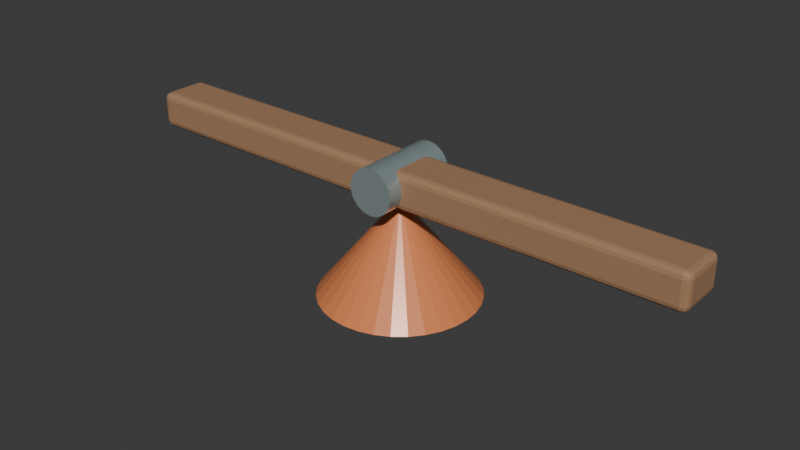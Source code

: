 # Source: lever.blend  (saved by Blender 5.2.45; exported with 4.5.12 LTS)
import bpy
from mathutils import Matrix  # noqa: F401  (used for matrix-valued properties, if any)

bpy.ops.wm.read_factory_settings(use_empty=True)
scene = bpy.context.scene
scene.name = 'Scene'

# ---- collections
col_collection = bpy.data.collections.new('Collection'); scene.collection.children.link(col_collection)

# ---- materials (node trees are filled in below, after node groups)
mat_pl_lever_beam_mat = bpy.data.materials.new('PL_Lever_Beam_mat')
mat_pl_lever_beam_mat.diffuse_color = (0.39, 0.22, 0.12, 1.0)
mat_pl_fulcrum_mat = bpy.data.materials.new('PL_Fulcrum_mat')
mat_pl_fulcrum_mat.diffuse_color = (0.78, 0.25, 0.09, 1.0)
mat_pl_pivot_pin_mat = bpy.data.materials.new('PL_Pivot_Pin_mat')
mat_pl_pivot_pin_mat.diffuse_color = (0.35, 0.43, 0.44, 1.0)

# ---- material node trees
mat_pl_lever_beam_mat.use_nodes = True; mat_pl_lever_beam_mat.node_tree.nodes.clear()
_N = mat_pl_lever_beam_mat.node_tree.nodes; _L = mat_pl_lever_beam_mat.node_tree.links
n0 = _N.new('ShaderNodeBsdfPrincipled'); n0.name = 'Principled BSDF'; n0.location = (-200, 100)
n0.inputs[0].default_value = (0.39, 0.22, 0.12, 1.0)
n0.inputs[2].default_value = 0.42
n0.inputs[10].default_value = 0.005
n1 = _N.new('ShaderNodeOutputMaterial'); n1.name = 'Material Output'; n1.location = (200, 100)
_L.new(n0.outputs[0], n1.inputs[0])
n1.is_active_output = True
mat_pl_fulcrum_mat.use_nodes = True; mat_pl_fulcrum_mat.node_tree.nodes.clear()
_N = mat_pl_fulcrum_mat.node_tree.nodes; _L = mat_pl_fulcrum_mat.node_tree.links
n0 = _N.new('ShaderNodeBsdfPrincipled'); n0.name = 'Principled BSDF'; n0.location = (-200, 100)
n0.inputs[0].default_value = (0.78, 0.25, 0.09, 1.0)
n0.inputs[1].default_value = 0.04
n0.inputs[2].default_value = 0.3
n0.inputs[10].default_value = 0.005
n1 = _N.new('ShaderNodeOutputMaterial'); n1.name = 'Material Output'; n1.location = (200, 100)
_L.new(n0.outputs[0], n1.inputs[0])
n1.is_active_output = True
mat_pl_pivot_pin_mat.use_nodes = True; mat_pl_pivot_pin_mat.node_tree.nodes.clear()
_N = mat_pl_pivot_pin_mat.node_tree.nodes; _L = mat_pl_pivot_pin_mat.node_tree.links
n0 = _N.new('ShaderNodeBsdfPrincipled'); n0.name = 'Principled BSDF'; n0.location = (-200, 100)
n0.inputs[0].default_value = (0.35, 0.43, 0.44, 1.0)
n0.inputs[1].default_value = 0.45
n0.inputs[2].default_value = 0.32
n0.inputs[10].default_value = 0.005
n1 = _N.new('ShaderNodeOutputMaterial'); n1.name = 'Material Output'; n1.location = (200, 100)
_L.new(n0.outputs[0], n1.inputs[0])
n1.is_active_output = True

# ---- world
world_world = bpy.data.worlds.new('World'); scene.world = world_world
world_world.use_nodes = True; world_world.node_tree.nodes.clear()
_N = world_world.node_tree.nodes; _L = world_world.node_tree.links
n0 = _N.new('ShaderNodeOutputWorld'); n0.name = 'World Output'; n0.location = (200, 100)
n1 = _N.new('ShaderNodeBackground'); n1.name = 'Background'; n1.location = (-200, 100)
n1.inputs[0].default_value = (0.05088, 0.05088, 0.05088, 1.0)
_L.new(n1.outputs[0], n0.inputs[0])
n0.is_active_output = True
world_world.color = (0.05088, 0.05088, 0.05088)
world_world.sun_shadow_jitter_overblur = 0.0

# ---- meshes
me_cube = bpy.data.meshes.new('Cube')
me_cube.from_pydata([(-1.271, -0.0812, -0.08), (-1.271, -0.11, -0.0512), (-1.3, -0.0812, -0.0512), (-1.271, -0.09558, -0.07615), (-1.286, -0.0812, -0.07615), (-1.285, -0.09497, -0.07242), (-1.286, -0.1062, -0.0512), (-1.271, -0.1062, -0.06558), (-1.285, -0.1024, -0.06497), (-1.296, -0.0812, -0.06558), (-1.296, -0.09558, -0.0512), (-1.292, -0.09497, -0.06497), (-1.271, -0.11, 0.0512), (-1.271, -0.0812, 0.08), (-1.3, -0.0812, 0.0512), (-1.271, -0.1062, 0.06558), (-1.286, -0.1062, 0.0512), (-1.285, -0.1024, 0.06497), (-1.286, -0.0812, 0.07615), (-1.271, -0.09558, 0.07615), (-1.285, -0.09497, 0.07242), (-1.296, -0.09558, 0.0512), (-1.296, -0.0812, 0.06558), (-1.292, -0.09497, 0.06497), (-1.271, 0.0812, -0.08), (-1.3, 0.0812, -0.0512), (-1.271, 0.11, -0.0512), (-1.286, 0.0812, -0.07615), (-1.271, 0.09558, -0.07615), (-1.285, 0.09497, -0.07242), (-1.296, 0.09558, -0.0512), (-1.296, 0.0812, -0.06558), (-1.292, 0.09497, -0.06497), (-1.271, 0.1062, -0.06558), (-1.286, 0.1062, -0.0512), (-1.285, 0.1024, -0.06497), (-1.271, 0.0812, 0.08), (-1.271, 0.11, 0.0512), (-1.3, 0.0812, 0.0512), (-1.271, 0.09558, 0.07615), (-1.286, 0.0812, 0.07615), (-1.285, 0.09497, 0.07242), (-1.286, 0.1062, 0.0512), (-1.271, 0.1062, 0.06558), (-1.285, 0.1024, 0.06497), (-1.296, 0.0812, 0.06558), (-1.296, 0.09558, 0.0512), (-1.292, 0.09497, 0.06497), (1.271, -0.0812, -0.08), (1.3, -0.0812, -0.0512), (1.271, -0.11, -0.0512), (1.286, -0.0812, -0.07615), (1.271, -0.09558, -0.07615), (1.285, -0.09497, -0.07242), (1.296, -0.09558, -0.0512), (1.296, -0.0812, -0.06558), (1.292, -0.09497, -0.06497), (1.271, -0.1062, -0.06558), (1.286, -0.1062, -0.0512), (1.285, -0.1024, -0.06497), (1.271, -0.0812, 0.08), (1.271, -0.11, 0.0512), (1.3, -0.0812, 0.0512), (1.271, -0.09558, 0.07615), (1.286, -0.0812, 0.07615), (1.285, -0.09497, 0.07242), (1.286, -0.1062, 0.0512), (1.271, -0.1062, 0.06558), (1.285, -0.1024, 0.06497), (1.296, -0.0812, 0.06558), (1.296, -0.09558, 0.0512), (1.292, -0.09497, 0.06497), (1.271, 0.0812, -0.08), (1.271, 0.11, -0.0512), (1.3, 0.0812, -0.0512), (1.271, 0.09558, -0.07615), (1.286, 0.0812, -0.07615), (1.285, 0.09497, -0.07242), (1.286, 0.1062, -0.0512), (1.271, 0.1062, -0.06558), (1.285, 0.1024, -0.06497), (1.296, 0.0812, -0.06558), (1.296, 0.09558, -0.0512), (1.292, 0.09497, -0.06497), (1.271, 0.0812, 0.08), (1.3, 0.0812, 0.0512), (1.271, 0.11, 0.0512), (1.286, 0.0812, 0.07615), (1.271, 0.09558, 0.07615), (1.285, 0.09497, 0.07242), (1.296, 0.09558, 0.0512), (1.296, 0.0812, 0.06558), (1.292, 0.09497, 0.06497), (1.271, 0.1062, 0.06558), (1.286, 0.1062, 0.0512), (1.285, 0.1024, 0.06497)], [], [(0, 3, 5, 4), (3, 7, 8, 5), (1, 6, 8, 7), (6, 10, 11, 8), (2, 9, 11, 10), (9, 4, 5, 11), (5, 8, 11), (12, 15, 17, 16), (15, 19, 20, 17), (13, 18, 20, 19), (18, 22, 23, 20), (14, 21, 23, 22), (21, 16, 17, 23), (17, 20, 23), (24, 27, 29, 28), (27, 31, 32, 29), (25, 30, 32, 31), (30, 34, 35, 32), (26, 33, 35, 34), (33, 28, 29, 35), (29, 32, 35), (36, 39, 41, 40), (39, 43, 44, 41), (37, 42, 44, 43), (42, 46, 47, 44), (38, 45, 47, 46), (45, 40, 41, 47), (41, 44, 47), (48, 51, 53, 52), (51, 55, 56, 53), (49, 54, 56, 55), (54, 58, 59, 56), (50, 57, 59, 58), (57, 52, 53, 59), (53, 56, 59), (60, 63, 65, 64), (63, 67, 68, 65), (61, 66, 68, 67), (66, 70, 71, 68), (62, 69, 71, 70), (69, 64, 65, 71), (65, 68, 71), (72, 75, 77, 76), (75, 79, 80, 77), (73, 78, 80, 79), (78, 82, 83, 80), (74, 81, 83, 82), (81, 76, 77, 83), (77, 80, 83), (84, 87, 89, 88), (87, 91, 92, 89), (85, 90, 92, 91), (90, 94, 95, 92), (86, 93, 95, 94), (93, 88, 89, 95), (89, 92, 95), (24, 0, 4, 27), (27, 4, 9, 31), (31, 9, 2, 25), (1, 12, 16, 6), (6, 16, 21, 10), (10, 21, 14, 2), (13, 36, 40, 18), (18, 40, 45, 22), (22, 45, 38, 14), (37, 26, 34, 42), (42, 34, 30, 46), (46, 30, 25, 38), (72, 24, 28, 75), (75, 28, 33, 79), (79, 33, 26, 73), (36, 84, 88, 39), (39, 88, 93, 43), (43, 93, 86, 37), (85, 74, 82, 90), (90, 82, 78, 94), (94, 78, 73, 86), (48, 72, 76, 51), (51, 76, 81, 55), (55, 81, 74, 49), (84, 60, 64, 87), (87, 64, 69, 91), (91, 69, 62, 85), (61, 50, 58, 66), (66, 58, 54, 70), (70, 54, 49, 62), (0, 48, 52, 3), (3, 52, 57, 7), (7, 57, 50, 1), (60, 13, 19, 63), (63, 19, 15, 67), (67, 15, 12, 61), (24, 72, 48, 0), (2, 14, 38, 25), (50, 61, 12, 1), (84, 36, 13, 60), (26, 37, 86, 73), (74, 85, 62, 49)])
_uv = me_cube.uv_layers.new(name='UVMap')
_uv.uv.foreach_set('vector', [0.1278, 0.7173, 0.1278, 0.7336, 0.1264, 0.7329, 0.1264, 0.7173, 0.1278, 0.7336, 0.1278, 0.75, 0.1264, 0.75, 0.1264, 0.7329, 0.42, 0.9972, 0.42, 1.0, 0.375, 0.9986, 0.375, 0.9972, 0.42, 0.0, 0.42, 0.01639, 0.375, 0.01708, 0.375, 0.0, 0.42, 0.03273, 0.375, 0.03273, 0.375, 0.01708, 0.42, 0.01639, 0.125, 0.7173, 0.1264, 0.7173, 0.1264, 0.7329, 0.125, 0.7329, 0.1264, 0.7329, 0.1264, 0.75, 0.125, 0.7329, 0.58, 0.9972, 0.6025, 0.9972, 0.6015, 1.0, 0.58, 1.0, 0.6025, 0.9972, 0.625, 0.9972, 0.625, 1.0, 0.6015, 1.0, 0.8722, 0.7173, 0.875, 0.7173, 0.875, 0.7329, 0.8722, 0.75, 0.625, 0.03273, 0.6025, 0.03273, 0.6015, 0.01708, 0.625, 0.01708, 0.58, 0.03273, 0.58, 0.01639, 0.6015, 0.01708, 0.6025, 0.03273, 0.58, 0.01639, 0.58, 0.0, 0.6015, 0.0, 0.6015, 0.01708, 0.6015, 0.0, 0.625, 0.01708, 0.6015, 0.01708, 0.1278, 0.5327, 0.1264, 0.5327, 0.1264, 0.5171, 0.1278, 0.5164, 0.1264, 0.5327, 0.125, 0.5327, 0.125, 0.5171, 0.1264, 0.5171, 0.42, 0.2173, 0.42, 0.2336, 0.375, 0.2329, 0.375, 0.2173, 0.42, 0.2336, 0.42, 0.2514, 0.375, 0.2514, 0.375, 0.2329, 0.42, 0.2528, 0.375, 0.2528, 0.375, 0.2514, 0.42, 0.2514, 0.1278, 0.5, 0.1278, 0.5164, 0.1264, 0.5171, 0.1264, 0.5, 0.1264, 0.5171, 0.125, 0.5171, 0.1264, 0.5, 0.8722, 0.5327, 0.8722, 0.5, 0.875, 0.5171, 0.875, 0.5327, 0.625, 0.2528, 0.6025, 0.2528, 0.6015, 0.2489, 0.625, 0.2386, 0.58, 0.2528, 0.58, 0.2514, 0.6015, 0.2489, 0.6025, 0.2528, 0.58, 0.2514, 0.58, 0.2336, 0.6015, 0.2329, 0.6015, 0.2489, 0.58, 0.2173, 0.6025, 0.2173, 0.6015, 0.2329, 0.58, 0.2336, 0.6025, 0.2173, 0.625, 0.2173, 0.625, 0.2386, 0.6015, 0.2329, 0.625, 0.2386, 0.6015, 0.2489, 0.6015, 0.2329, 0.3722, 0.7173, 0.3736, 0.7173, 0.3736, 0.7329, 0.3722, 0.7336, 0.3736, 0.7173, 0.3975, 0.7173, 0.3924, 0.7329, 0.3736, 0.7329, 0.42, 0.7173, 0.42, 0.7336, 0.3924, 0.7329, 0.3975, 0.7173, 0.42, 0.7336, 0.42, 0.7514, 0.3743, 0.7507, 0.3924, 0.7329, 0.42, 0.7528, 0.3736, 0.7514, 0.3743, 0.7507, 0.42, 0.7514, 0.3736, 0.7514, 0.3722, 0.7336, 0.3736, 0.7329, 0.3743, 0.7507, 0.3736, 0.7329, 0.3924, 0.7329, 0.3743, 0.7507, 0.6278, 0.7173, 0.6264, 0.7514, 0.6257, 0.7507, 0.6264, 0.7173, 0.6264, 0.7514, 0.6025, 0.7528, 0.6015, 0.7514, 0.6257, 0.7507, 0.58, 0.7528, 0.58, 0.7514, 0.6015, 0.7514, 0.6025, 0.7528, 0.58, 0.7514, 0.58, 0.7336, 0.6015, 0.7374, 0.6015, 0.7514, 0.58, 0.7173, 0.6025, 0.7173, 0.6015, 0.7374, 0.58, 0.7336, 0.6025, 0.7173, 0.6264, 0.7173, 0.6257, 0.7507, 0.6015, 0.7374, 0.6257, 0.7507, 0.6015, 0.7514, 0.6015, 0.7374, 0.3722, 0.5327, 0.3722, 0.5164, 0.3736, 0.5171, 0.3736, 0.5327, 0.3722, 0.5164, 0.3736, 0.4986, 0.3743, 0.4993, 0.3736, 0.5171, 0.42, 0.4972, 0.42, 0.4986, 0.3743, 0.4993, 0.3736, 0.4986, 0.42, 0.4986, 0.42, 0.5164, 0.3924, 0.5171, 0.3743, 0.4993, 0.42, 0.5327, 0.3975, 0.5327, 0.3924, 0.5171, 0.42, 0.5164, 0.3975, 0.5327, 0.3736, 0.5327, 0.3736, 0.5171, 0.3924, 0.5171, 0.3736, 0.5171, 0.3743, 0.4993, 0.3924, 0.5171, 0.6278, 0.5327, 0.6264, 0.5327, 0.6257, 0.4993, 0.6264, 0.4986, 0.6264, 0.5327, 0.6025, 0.5327, 0.6015, 0.5126, 0.6257, 0.4993, 0.58, 0.5327, 0.58, 0.5164, 0.6015, 0.5126, 0.6025, 0.5327, 0.58, 0.5164, 0.58, 0.4986, 0.6015, 0.4986, 0.6015, 0.5126, 0.58, 0.4972, 0.6025, 0.4972, 0.6015, 0.4986, 0.58, 0.4986, 0.6025, 0.4972, 0.6264, 0.4986, 0.6257, 0.4993, 0.6015, 0.4986, 0.6257, 0.4993, 0.6015, 0.5126, 0.6015, 0.4986, 0.1278, 0.5327, 0.1278, 0.7173, 0.1264, 0.7173, 0.1264, 0.5327, 0.1264, 0.5327, 0.1264, 0.7173, 0.125, 0.7173, 0.125, 0.5327, 0.375, 0.2173, 0.375, 0.03273, 0.42, 0.03273, 0.42, 0.2173, 0.42, 0.9972, 0.58, 0.9972, 0.58, 1.0, 0.42, 1.0, 0.42, 0.0, 0.58, 0.0, 0.58, 0.01639, 0.42, 0.01639, 0.42, 0.01639, 0.58, 0.01639, 0.58, 0.03273, 0.42, 0.03273, 0.8722, 0.7173, 0.8722, 0.5327, 0.875, 0.5327, 0.875, 0.7173, 0.625, 0.03273, 0.625, 0.2173, 0.6025, 0.2173, 0.6025, 0.03273, 0.6025, 0.03273, 0.6025, 0.2173, 0.58, 0.2173, 0.58, 0.03273, 0.58, 0.2528, 0.42, 0.2528, 0.42, 0.2514, 0.58, 0.2514, 0.58, 0.2514, 0.42, 0.2514, 0.42, 0.2336, 0.58, 0.2336, 0.58, 0.2336, 0.42, 0.2336, 0.42, 0.2173, 0.58, 0.2173, 0.3722, 0.5327, 0.1278, 0.5327, 0.1278, 0.5164, 0.3722, 0.5164, 0.3722, 0.5164, 0.1278, 0.5164, 0.1278, 0.5, 0.3736, 0.4986, 0.3736, 0.4986, 0.375, 0.2528, 0.42, 0.2528, 0.42, 0.4972, 0.8722, 0.5327, 0.6278, 0.5327, 0.6264, 0.4986, 0.8722, 0.5, 0.625, 0.2528, 0.6264, 0.4986, 0.6025, 0.4972, 0.6025, 0.2528, 0.6025, 0.2528, 0.6025, 0.4972, 0.58, 0.4972, 0.58, 0.2528, 0.58, 0.5327, 0.42, 0.5327, 0.42, 0.5164, 0.58, 0.5164, 0.58, 0.5164, 0.42, 0.5164, 0.42, 0.4986, 0.58, 0.4986, 0.58, 0.4986, 0.42, 0.4986, 0.42, 0.4972, 0.58, 0.4972, 0.3722, 0.7173, 0.3722, 0.5327, 0.3736, 0.5327, 0.3736, 0.7173, 0.3736, 0.7173, 0.3736, 0.5327, 0.3975, 0.5327, 0.3975, 0.7173, 0.3975, 0.7173, 0.3975, 0.5327, 0.42, 0.5327, 0.42, 0.7173, 0.6278, 0.5327, 0.6278, 0.7173, 0.6264, 0.7173, 0.6264, 0.5327, 0.6264, 0.5327, 0.6264, 0.7173, 0.6025, 0.7173, 0.6025, 0.5327, 0.6025, 0.5327, 0.6025, 0.7173, 0.58, 0.7173, 0.58, 0.5327, 0.58, 0.7528, 0.42, 0.7528, 0.42, 0.7514, 0.58, 0.7514, 0.58, 0.7514, 0.42, 0.7514, 0.42, 0.7336, 0.58, 0.7336, 0.58, 0.7336, 0.42, 0.7336, 0.42, 0.7173, 0.58, 0.7173, 0.1278, 0.7173, 0.3722, 0.7173, 0.3722, 0.7336, 0.1278, 0.7336, 0.1278, 0.7336, 0.3722, 0.7336, 0.3736, 0.7514, 0.1278, 0.75, 0.375, 0.9972, 0.3736, 0.7514, 0.42, 0.7528, 0.42, 0.9972, 0.6278, 0.7173, 0.8722, 0.7173, 0.8722, 0.75, 0.6264, 0.7514, 0.6264, 0.7514, 0.625, 0.9972, 0.6025, 0.9972, 0.6025, 0.7528, 0.6025, 0.7528, 0.6025, 0.9972, 0.58, 0.9972, 0.58, 0.7528, 0.1278, 0.5327, 0.3722, 0.5327, 0.3722, 0.7173, 0.1278, 0.7173, 0.42, 0.03273, 0.58, 0.03273, 0.58, 0.2173, 0.42, 0.2173, 0.42, 0.7528, 0.58, 0.7528, 0.58, 0.9972, 0.42, 0.9972, 0.6278, 0.5327, 0.8722, 0.5327, 0.8722, 0.7173, 0.6278, 0.7173, 0.42, 0.2528, 0.58, 0.2528, 0.58, 0.4972, 0.42, 0.4972, 0.42, 0.5327, 0.58, 0.5327, 0.58, 0.7173, 0.42, 0.7173])
me_cube.materials.append(mat_pl_lever_beam_mat)
me_cube.update()
me_cone = bpy.data.meshes.new('Cone')
me_cone.from_pydata([(0.0, 0.35, -0.2), (0.0, 0.03, 0.2), (0.06828, 0.3433, -0.2), (0.005853, 0.02942, 0.2), (0.1339, 0.3234, -0.2), (0.01148, 0.02772, 0.2), (0.1944, 0.291, -0.2), (0.01667, 0.02494, 0.2), (0.2475, 0.2475, -0.2), (0.02121, 0.02121, 0.2), (0.291, 0.1944, -0.2), (0.02494, 0.01667, 0.2), (0.3234, 0.1339, -0.2), (0.02772, 0.01148, 0.2), (0.3433, 0.06828, -0.2), (0.02942, 0.005853, 0.2), (0.35, 0.0, -0.2), (0.03, 0.0, 0.2), (0.3433, -0.06828, -0.2), (0.02942, -0.005853, 0.2), (0.3234, -0.1339, -0.2), (0.02772, -0.01148, 0.2), (0.291, -0.1944, -0.2), (0.02494, -0.01667, 0.2), (0.2475, -0.2475, -0.2), (0.02121, -0.02121, 0.2), (0.1944, -0.291, -0.2), (0.01667, -0.02494, 0.2), (0.1339, -0.3234, -0.2), (0.01148, -0.02772, 0.2), (0.06828, -0.3433, -0.2), (0.005853, -0.02942, 0.2), (0.0, -0.35, -0.2), (0.0, -0.03, 0.2), (-0.06828, -0.3433, -0.2), (-0.005853, -0.02942, 0.2), (-0.1339, -0.3234, -0.2), (-0.01148, -0.02772, 0.2), (-0.1944, -0.291, -0.2), (-0.01667, -0.02494, 0.2), (-0.2475, -0.2475, -0.2), (-0.02121, -0.02121, 0.2), (-0.291, -0.1944, -0.2), (-0.02494, -0.01667, 0.2), (-0.3234, -0.1339, -0.2), (-0.02772, -0.01148, 0.2), (-0.3433, -0.06828, -0.2), (-0.02942, -0.005853, 0.2), (-0.35, 0.0, -0.2), (-0.03, 0.0, 0.2), (-0.3433, 0.06828, -0.2), (-0.02942, 0.005853, 0.2), (-0.3234, 0.1339, -0.2), (-0.02772, 0.01148, 0.2), (-0.291, 0.1944, -0.2), (-0.02494, 0.01667, 0.2), (-0.2475, 0.2475, -0.2), (-0.02121, 0.02121, 0.2), (-0.1944, 0.291, -0.2), (-0.01667, 0.02494, 0.2), (-0.1339, 0.3234, -0.2), (-0.01148, 0.02772, 0.2), (-0.06828, 0.3433, -0.2), (-0.005853, 0.02942, 0.2)], [], [(0, 1, 3, 2), (2, 3, 5, 4), (4, 5, 7, 6), (6, 7, 9, 8), (8, 9, 11, 10), (10, 11, 13, 12), (12, 13, 15, 14), (14, 15, 17, 16), (16, 17, 19, 18), (18, 19, 21, 20), (20, 21, 23, 22), (22, 23, 25, 24), (24, 25, 27, 26), (26, 27, 29, 28), (28, 29, 31, 30), (30, 31, 33, 32), (32, 33, 35, 34), (34, 35, 37, 36), (36, 37, 39, 38), (38, 39, 41, 40), (40, 41, 43, 42), (42, 43, 45, 44), (44, 45, 47, 46), (46, 47, 49, 48), (48, 49, 51, 50), (50, 51, 53, 52), (52, 53, 55, 54), (54, 55, 57, 56), (56, 57, 59, 58), (58, 59, 61, 60), (3, 1, 63, 61, 59, 57, 55, 53, 51, 49, 47, 45, 43, 41, 39, 37, 35, 33, 31, 29, 27, 25, 23, 21, 19, 17, 15, 13, 11, 9, 7, 5), (60, 61, 63, 62), (62, 63, 1, 0), (0, 2, 4, 6, 8, 10, 12, 14, 16, 18, 20, 22, 24, 26, 28, 30, 32, 34, 36, 38, 40, 42, 44, 46, 48, 50, 52, 54, 56, 58, 60, 62)])
_uv = me_cone.uv_layers.new(name='UVMap')
_uv.uv.foreach_set('vector', [1.0, 0.5, 1.0, 1.0, 0.9688, 1.0, 0.9688, 0.5, 0.9688, 0.5, 0.9688, 1.0, 0.9375, 1.0, 0.9375, 0.5, 0.9375, 0.5, 0.9375, 1.0, 0.9062, 1.0, 0.9062, 0.5, 0.9062, 0.5, 0.9062, 1.0, 0.875, 1.0, 0.875, 0.5, 0.875, 0.5, 0.875, 1.0, 0.8438, 1.0, 0.8438, 0.5, 0.8438, 0.5, 0.8438, 1.0, 0.8125, 1.0, 0.8125, 0.5, 0.8125, 0.5, 0.8125, 1.0, 0.7812, 1.0, 0.7812, 0.5, 0.7812, 0.5, 0.7812, 1.0, 0.75, 1.0, 0.75, 0.5, 0.75, 0.5, 0.75, 1.0, 0.7188, 1.0, 0.7188, 0.5, 0.7188, 0.5, 0.7188, 1.0, 0.6875, 1.0, 0.6875, 0.5, 0.6875, 0.5, 0.6875, 1.0, 0.6562, 1.0, 0.6562, 0.5, 0.6562, 0.5, 0.6562, 1.0, 0.625, 1.0, 0.625, 0.5, 0.625, 0.5, 0.625, 1.0, 0.5938, 1.0, 0.5938, 0.5, 0.5938, 0.5, 0.5938, 1.0, 0.5625, 1.0, 0.5625, 0.5, 0.5625, 0.5, 0.5625, 1.0, 0.5312, 1.0, 0.5312, 0.5, 0.5312, 0.5, 0.5312, 1.0, 0.5, 1.0, 0.5, 0.5, 0.5, 0.5, 0.5, 1.0, 0.4688, 1.0, 0.4688, 0.5, 0.4688, 0.5, 0.4688, 1.0, 0.4375, 1.0, 0.4375, 0.5, 0.4375, 0.5, 0.4375, 1.0, 0.4062, 1.0, 0.4062, 0.5, 0.4062, 0.5, 0.4062, 1.0, 0.375, 1.0, 0.375, 0.5, 0.375, 0.5, 0.375, 1.0, 0.3438, 1.0, 0.3438, 0.5, 0.3438, 0.5, 0.3438, 1.0, 0.3125, 1.0, 0.3125, 0.5, 0.3125, 0.5, 0.3125, 1.0, 0.2812, 1.0, 0.2812, 0.5, 0.2812, 0.5, 0.2812, 1.0, 0.25, 1.0, 0.25, 0.5, 0.25, 0.5, 0.25, 1.0, 0.2188, 1.0, 0.2188, 0.5, 0.2188, 0.5, 0.2188, 1.0, 0.1875, 1.0, 0.1875, 0.5, 0.1875, 0.5, 0.1875, 1.0, 0.1562, 1.0, 0.1562, 0.5, 0.1562, 0.5, 0.1562, 1.0, 0.125, 1.0, 0.125, 0.5, 0.125, 0.5, 0.125, 1.0, 0.09375, 1.0, 0.09375, 0.5, 0.09375, 0.5, 0.09375, 1.0, 0.0625, 1.0, 0.0625, 0.5, 0.2968, 0.4854, 0.25, 0.49, 0.2032, 0.4854, 0.1582, 0.4717, 0.1167, 0.4496, 0.08029, 0.4197, 0.05045, 0.3833, 0.02827, 0.3418, 0.01461, 0.2968, 0.01, 0.25, 0.01461, 0.2032, 0.02827, 0.1582, 0.05045, 0.1167, 0.08029, 0.08029, 0.1167, 0.05045, 0.1582, 0.02827, 0.2032, 0.01461, 0.25, 0.01, 0.2968, 0.01461, 0.3418, 0.02827, 0.3833, 0.05045, 0.4197, 0.08029, 0.4496, 0.1167, 0.4717, 0.1582, 0.4854, 0.2032, 0.49, 0.25, 0.4854, 0.2968, 0.4717, 0.3418, 0.4496, 0.3833, 0.4197, 0.4197, 0.3833, 0.4496, 0.3418, 0.4717, 0.0625, 0.5, 0.0625, 1.0, 0.03125, 1.0, 0.03125, 0.5, 0.03125, 0.5, 0.03125, 1.0, 0.0, 1.0, 0.0, 0.5, 0.75, 0.49, 0.7968, 0.4854, 0.8418, 0.4717, 0.8833, 0.4496, 0.9197, 0.4197, 0.9496, 0.3833, 0.9717, 0.3418, 0.9854, 0.2968, 0.99, 0.25, 0.9854, 0.2032, 0.9717, 0.1582, 0.9496, 0.1167, 0.9197, 0.08029, 0.8833, 0.05045, 0.8418, 0.02827, 0.7968, 0.01461, 0.75, 0.01, 0.7032, 0.01461, 0.6582, 0.02827, 0.6167, 0.05045, 0.5803, 0.08029, 0.5504, 0.1167, 0.5283, 0.1582, 0.5146, 0.2032, 0.51, 0.25, 0.5146, 0.2968, 0.5283, 0.3418, 0.5504, 0.3833, 0.5803, 0.4197, 0.6167, 0.4496, 0.6582, 0.4717, 0.7032, 0.4854])
me_cone.materials.append(mat_pl_fulcrum_mat)
me_cone.update()
me_cylinder = bpy.data.meshes.new('Cylinder')
me_cylinder.from_pydata([(0.0, 0.18, 0.1), (0.0, -0.18, 0.1), (0.01951, 0.18, 0.09808), (0.01951, -0.18, 0.09808), (0.03827, 0.18, 0.09239), (0.03827, -0.18, 0.09239), (0.05556, 0.18, 0.08315), (0.05556, -0.18, 0.08315), (0.07071, 0.18, 0.07071), (0.07071, -0.18, 0.07071), (0.08315, 0.18, 0.05556), (0.08315, -0.18, 0.05556), (0.09239, 0.18, 0.03827), (0.09239, -0.18, 0.03827), (0.09808, 0.18, 0.01951), (0.09808, -0.18, 0.01951), (0.1, 0.18, 7.868e-09), (0.1, -0.18, -7.868e-09), (0.09808, 0.18, -0.01951), (0.09808, -0.18, -0.01951), (0.09239, 0.18, -0.03827), (0.09239, -0.18, -0.03827), (0.08315, 0.18, -0.05556), (0.08315, -0.18, -0.05556), (0.07071, 0.18, -0.07071), (0.07071, -0.18, -0.07071), (0.05556, 0.18, -0.08315), (0.05556, -0.18, -0.08315), (0.03827, 0.18, -0.09239), (0.03827, -0.18, -0.09239), (0.01951, 0.18, -0.09808), (0.01951, -0.18, -0.09808), (0.0, 0.18, -0.1), (0.0, -0.18, -0.1), (-0.01951, 0.18, -0.09808), (-0.01951, -0.18, -0.09808), (-0.03827, 0.18, -0.09239), (-0.03827, -0.18, -0.09239), (-0.05556, 0.18, -0.08315), (-0.05556, -0.18, -0.08315), (-0.07071, 0.18, -0.07071), (-0.07071, -0.18, -0.07071), (-0.08315, 0.18, -0.05556), (-0.08315, -0.18, -0.05556), (-0.09239, 0.18, -0.03827), (-0.09239, -0.18, -0.03827), (-0.09808, 0.18, -0.01951), (-0.09808, -0.18, -0.01951), (-0.1, 0.18, 7.868e-09), (-0.1, -0.18, -7.868e-09), (-0.09808, 0.18, 0.01951), (-0.09808, -0.18, 0.01951), (-0.09239, 0.18, 0.03827), (-0.09239, -0.18, 0.03827), (-0.08315, 0.18, 0.05556), (-0.08315, -0.18, 0.05556), (-0.07071, 0.18, 0.07071), (-0.07071, -0.18, 0.07071), (-0.05556, 0.18, 0.08315), (-0.05556, -0.18, 0.08315), (-0.03827, 0.18, 0.09239), (-0.03827, -0.18, 0.09239), (-0.01951, 0.18, 0.09808), (-0.01951, -0.18, 0.09808)], [], [(0, 1, 3, 2), (2, 3, 5, 4), (4, 5, 7, 6), (6, 7, 9, 8), (8, 9, 11, 10), (10, 11, 13, 12), (12, 13, 15, 14), (14, 15, 17, 16), (16, 17, 19, 18), (18, 19, 21, 20), (20, 21, 23, 22), (22, 23, 25, 24), (24, 25, 27, 26), (26, 27, 29, 28), (28, 29, 31, 30), (30, 31, 33, 32), (32, 33, 35, 34), (34, 35, 37, 36), (36, 37, 39, 38), (38, 39, 41, 40), (40, 41, 43, 42), (42, 43, 45, 44), (44, 45, 47, 46), (46, 47, 49, 48), (48, 49, 51, 50), (50, 51, 53, 52), (52, 53, 55, 54), (54, 55, 57, 56), (56, 57, 59, 58), (58, 59, 61, 60), (3, 1, 63, 61, 59, 57, 55, 53, 51, 49, 47, 45, 43, 41, 39, 37, 35, 33, 31, 29, 27, 25, 23, 21, 19, 17, 15, 13, 11, 9, 7, 5), (60, 61, 63, 62), (62, 63, 1, 0), (0, 2, 4, 6, 8, 10, 12, 14, 16, 18, 20, 22, 24, 26, 28, 30, 32, 34, 36, 38, 40, 42, 44, 46, 48, 50, 52, 54, 56, 58, 60, 62)])
_uv = me_cylinder.uv_layers.new(name='UVMap')
_uv.uv.foreach_set('vector', [1.0, 0.5, 1.0, 1.0, 0.9688, 1.0, 0.9688, 0.5, 0.9688, 0.5, 0.9688, 1.0, 0.9375, 1.0, 0.9375, 0.5, 0.9375, 0.5, 0.9375, 1.0, 0.9062, 1.0, 0.9062, 0.5, 0.9062, 0.5, 0.9062, 1.0, 0.875, 1.0, 0.875, 0.5, 0.875, 0.5, 0.875, 1.0, 0.8438, 1.0, 0.8438, 0.5, 0.8438, 0.5, 0.8438, 1.0, 0.8125, 1.0, 0.8125, 0.5, 0.8125, 0.5, 0.8125, 1.0, 0.7812, 1.0, 0.7812, 0.5, 0.7812, 0.5, 0.7812, 1.0, 0.75, 1.0, 0.75, 0.5, 0.75, 0.5, 0.75, 1.0, 0.7188, 1.0, 0.7188, 0.5, 0.7188, 0.5, 0.7188, 1.0, 0.6875, 1.0, 0.6875, 0.5, 0.6875, 0.5, 0.6875, 1.0, 0.6562, 1.0, 0.6562, 0.5, 0.6562, 0.5, 0.6562, 1.0, 0.625, 1.0, 0.625, 0.5, 0.625, 0.5, 0.625, 1.0, 0.5938, 1.0, 0.5938, 0.5, 0.5938, 0.5, 0.5938, 1.0, 0.5625, 1.0, 0.5625, 0.5, 0.5625, 0.5, 0.5625, 1.0, 0.5312, 1.0, 0.5312, 0.5, 0.5312, 0.5, 0.5312, 1.0, 0.5, 1.0, 0.5, 0.5, 0.5, 0.5, 0.5, 1.0, 0.4688, 1.0, 0.4688, 0.5, 0.4688, 0.5, 0.4688, 1.0, 0.4375, 1.0, 0.4375, 0.5, 0.4375, 0.5, 0.4375, 1.0, 0.4062, 1.0, 0.4062, 0.5, 0.4062, 0.5, 0.4062, 1.0, 0.375, 1.0, 0.375, 0.5, 0.375, 0.5, 0.375, 1.0, 0.3438, 1.0, 0.3438, 0.5, 0.3438, 0.5, 0.3438, 1.0, 0.3125, 1.0, 0.3125, 0.5, 0.3125, 0.5, 0.3125, 1.0, 0.2812, 1.0, 0.2812, 0.5, 0.2812, 0.5, 0.2812, 1.0, 0.25, 1.0, 0.25, 0.5, 0.25, 0.5, 0.25, 1.0, 0.2188, 1.0, 0.2188, 0.5, 0.2188, 0.5, 0.2188, 1.0, 0.1875, 1.0, 0.1875, 0.5, 0.1875, 0.5, 0.1875, 1.0, 0.1562, 1.0, 0.1562, 0.5, 0.1562, 0.5, 0.1562, 1.0, 0.125, 1.0, 0.125, 0.5, 0.125, 0.5, 0.125, 1.0, 0.09375, 1.0, 0.09375, 0.5, 0.09375, 0.5, 0.09375, 1.0, 0.0625, 1.0, 0.0625, 0.5, 0.2968, 0.4854, 0.25, 0.49, 0.2032, 0.4854, 0.1582, 0.4717, 0.1167, 0.4496, 0.08029, 0.4197, 0.05045, 0.3833, 0.02827, 0.3418, 0.01461, 0.2968, 0.01, 0.25, 0.01461, 0.2032, 0.02827, 0.1582, 0.05045, 0.1167, 0.08029, 0.08029, 0.1167, 0.05045, 0.1582, 0.02827, 0.2032, 0.01461, 0.25, 0.01, 0.2968, 0.01461, 0.3418, 0.02827, 0.3833, 0.05045, 0.4197, 0.08029, 0.4496, 0.1167, 0.4717, 0.1582, 0.4854, 0.2032, 0.49, 0.25, 0.4854, 0.2968, 0.4717, 0.3418, 0.4496, 0.3833, 0.4197, 0.4197, 0.3833, 0.4496, 0.3418, 0.4717, 0.0625, 0.5, 0.0625, 1.0, 0.03125, 1.0, 0.03125, 0.5, 0.03125, 0.5, 0.03125, 1.0, 0.0, 1.0, 0.0, 0.5, 0.75, 0.49, 0.7968, 0.4854, 0.8418, 0.4717, 0.8833, 0.4496, 0.9197, 0.4197, 0.9496, 0.3833, 0.9717, 0.3418, 0.9854, 0.2968, 0.99, 0.25, 0.9854, 0.2032, 0.9717, 0.1582, 0.9496, 0.1167, 0.9197, 0.08029, 0.8833, 0.05045, 0.8418, 0.02827, 0.7968, 0.01461, 0.75, 0.01, 0.7032, 0.01461, 0.6582, 0.02827, 0.6167, 0.05045, 0.5803, 0.08029, 0.5504, 0.1167, 0.5283, 0.1582, 0.5146, 0.2032, 0.51, 0.25, 0.5146, 0.2968, 0.5283, 0.3418, 0.5504, 0.3833, 0.5803, 0.4197, 0.6167, 0.4496, 0.6582, 0.4717, 0.7032, 0.4854])
me_cylinder.materials.append(mat_pl_pivot_pin_mat)
me_cylinder.update()

# ---- objects
ob_asset_root_lever = bpy.data.objects.new('ASSET_ROOT_lever', None)
ob_lever_beam = bpy.data.objects.new('Lever_Beam', me_cube)
ob_fulcrum = bpy.data.objects.new('Fulcrum', me_cone)
ob_pivot_pin = bpy.data.objects.new('Pivot_Pin', me_cylinder)
ob_hinge_axis = bpy.data.objects.new('HINGE_AXIS', None)
ob_contact_left = bpy.data.objects.new('CONTACT_LEFT', None)
ob_contact_right = bpy.data.objects.new('CONTACT_RIGHT', None)

# ---- transforms, parenting, visibility, modifiers, constraints
ob_asset_root_lever.location = (0.0, 0.0, 0.0)
ob_asset_root_lever.empty_display_type = 'CUBE'
ob_asset_root_lever.empty_display_size = 0.14
ob_lever_beam.parent = ob_asset_root_lever
ob_lever_beam.location = (0.0, 0.0, 0.52)
ob_fulcrum.parent = ob_asset_root_lever
ob_fulcrum.location = (0.0, 0.0, 0.2)
ob_pivot_pin.parent = ob_asset_root_lever
ob_pivot_pin.location = (0.0, 0.0, 0.52)
ob_hinge_axis.parent = ob_asset_root_lever
ob_hinge_axis.location = (0.0, 0.0, 0.52)
ob_hinge_axis.empty_display_type = 'SPHERE'
ob_hinge_axis.empty_display_size = 0.055
ob_contact_left.parent = ob_asset_root_lever
ob_contact_left.location = (-1.1, 0.0, 0.6)
ob_contact_left.empty_display_type = 'SPHERE'
ob_contact_left.empty_display_size = 0.055
ob_contact_right.parent = ob_asset_root_lever
ob_contact_right.location = (1.1, 0.0, 0.6)
ob_contact_right.empty_display_type = 'SPHERE'
ob_contact_right.empty_display_size = 0.055

# ---- collection membership
col_collection.objects.link(ob_asset_root_lever)
col_collection.objects.link(ob_lever_beam)
col_collection.objects.link(ob_fulcrum)
col_collection.objects.link(ob_pivot_pin)
col_collection.objects.link(ob_hinge_axis)
col_collection.objects.link(ob_contact_left)
col_collection.objects.link(ob_contact_right)

# ---- scene / render settings (as saved in the file)
scene.frame_start = 1; scene.frame_end = 250; scene.frame_set(1)
scene.render.engine = 'BLENDER_EEVEE_NEXT'
scene.render.bake_bias = 0.0
scene.render.bake_samples = 0
scene.render.compositor_device = 'GPU'
scene.eevee.use_volume_custom_range = False
scene.eevee.fast_gi_thickness_near = 0.1
scene.eevee.fast_gi_thickness_far = 0.0
scene.eevee.ray_tracing_options.screen_trace_thickness = 0.1
bpy.context.view_layer.update()

# ---- added for rendering (the .blend has no active camera and no usable light): camera, sun
cam_auto = bpy.data.cameras.new('AutoCamera')
cam_auto.lens = 50.0
cam_auto.sensor_width = 36.0
cam_auto.clip_end = 1000.0
ob_auto_camera = bpy.data.objects.new('AutoCamera', cam_auto)
scene.collection.objects.link(ob_auto_camera)
ob_auto_camera.location = (2.55643, -3.06772, 2.35515)
ob_auto_camera.rotation_euler = (1.09748, -7.21219e-08, 0.694738)
scene.camera = ob_auto_camera
light_auto_sun = bpy.data.lights.new('AutoSun', 'SUN')
light_auto_sun.energy = 3.0
light_auto_sun.angle = 0.0523599
ob_auto_sun = bpy.data.objects.new('AutoSun', light_auto_sun)
scene.collection.objects.link(ob_auto_sun)
ob_auto_sun.rotation_euler = (0.872665, 0.174533, 0.523599)
bpy.context.view_layer.update()
